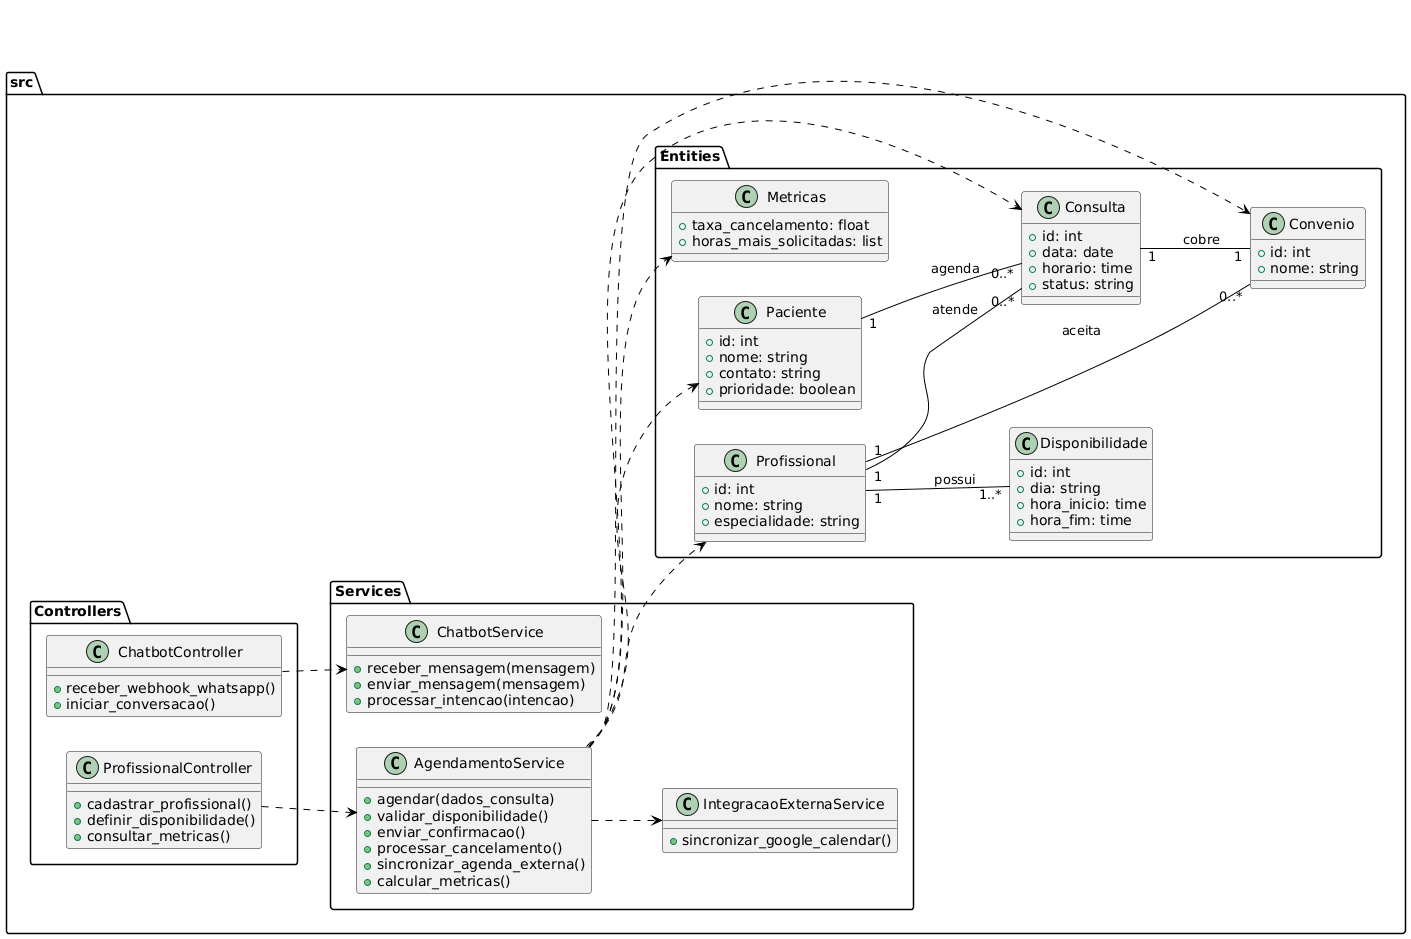

The diagram above was rendered by PlantUML. Its source (embedded in the PNG):
@startuml
left to right direction
skinparam class {
  ArrowColor Black
}

package "src" {
  package "Services" {
    class AgendamentoService {
      +agendar(dados_consulta)
      +validar_disponibilidade()
      +enviar_confirmacao()
      +processar_cancelamento()
      +sincronizar_agenda_externa()
      +calcular_metricas()
    }

    class ChatbotService {
      +receber_mensagem(mensagem)
      +enviar_mensagem(mensagem)
      +processar_intencao(intencao)
    }

    class IntegracaoExternaService {
      +sincronizar_google_calendar()
    }
  }

  package "Controllers" {
    class ProfissionalController {
      +cadastrar_profissional()
      +definir_disponibilidade()
      +consultar_metricas()
    }

    class ChatbotController {
      +receber_webhook_whatsapp()
      +iniciar_conversacao()
    }
  }

  package "Entities" {
    class Profissional {
      + id: int
      + nome: string
      + especialidade: string
    }

    class Paciente {
      + id: int
      + nome: string
      + contato: string
      + prioridade: boolean
    }

    class Consulta {
      + id: int
      + data: date
      + horario: time
      + status: string
    }

    class Disponibilidade {
      + id: int
      + dia: string
      + hora_inicio: time
      + hora_fim: time
    }

    class Convenio {
      + id: int
      + nome: string
    }

    class Metricas {
      + taxa_cancelamento: float
      + horas_mais_solicitadas: list
    }
  }

  'Relações de Agregação/Composição'
  Profissional "1" -- "1..*" Disponibilidade : possui
  Profissional "1" -- "0..*" Consulta : atende
  Paciente "1" -- "0..*" Consulta : agenda
  Consulta "1" -- "1" Convenio : cobre
  Profissional "1" -- "0..*" Convenio : aceita

  'Relações de Dependência (uso)'
  ChatbotController ..> ChatbotService
  ProfissionalController ..> AgendamentoService
  AgendamentoService ..> Profissional
  AgendamentoService ..> Paciente
  AgendamentoService ..> Consulta
  AgendamentoService ..> Convenio
  AgendamentoService ..> Metricas
  AgendamentoService ..> IntegracaoExternaService
@enduml